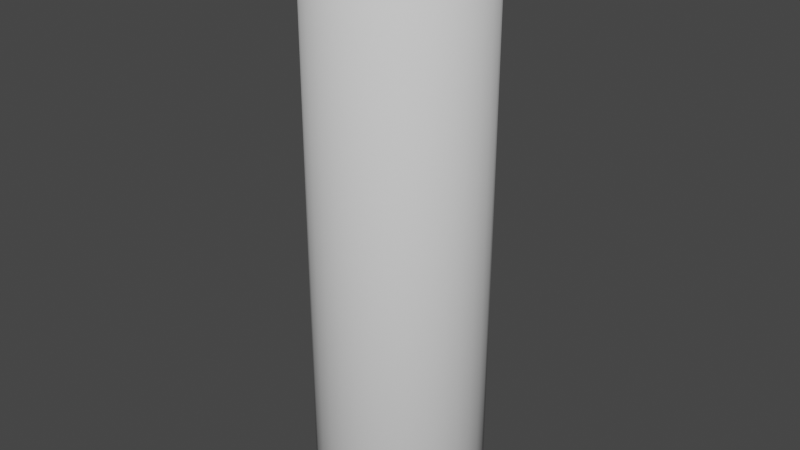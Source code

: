 # Source: blend.blend  (saved by Blender 2.80.75; exported with 4.5.12 LTS)
import bpy
from mathutils import Matrix  # noqa: F401  (used for matrix-valued properties, if any)

bpy.ops.wm.read_factory_settings(use_empty=True)
scene = bpy.context.scene
scene.name = 'Scene'

# ---- collections
col_collection = bpy.data.collections.new('Collection'); scene.collection.children.link(col_collection)

# ---- world
world_world = bpy.data.worlds.new('World'); scene.world = world_world
world_world.use_nodes = True; world_world.node_tree.nodes.clear()
_N = world_world.node_tree.nodes; _L = world_world.node_tree.links
n0 = _N.new('ShaderNodeOutputWorld'); n0.name = 'World Output'; n0.location = (300, 300)
n1 = _N.new('ShaderNodeBackground'); n1.name = 'Background'; n1.location = (10, 300)
n1.inputs[0].default_value = (0.05088, 0.05088, 0.05088, 1.0)
_L.new(n1.outputs[0], n0.inputs[0])
n0.is_active_output = True
world_world.color = (0.05088, 0.05088, 0.05088)
world_world.use_sun_shadow = False
world_world.sun_shadow_jitter_overblur = 0.0

# ---- meshes
me_001 = bpy.data.meshes.new('Цилиндр.001')
me_001.from_pydata([(0.0, 1.0, -1.161), (0.0, 1.0, 1.161), (0.1951, 0.9808, -1.161), (0.1951, 0.9808, 1.161), (0.3827, 0.9239, -1.161), (0.3827, 0.9239, 1.161), (0.5556, 0.8315, -1.161), (0.5556, 0.8315, 1.161), (0.7071, 0.7071, -1.161), (0.7071, 0.7071, 1.161), (0.8315, 0.5556, -1.161), (0.8315, 0.5556, 1.161), (0.9239, 0.3827, -1.161), (0.9239, 0.3827, 1.161), (0.9808, 0.1951, -1.161), (0.9808, 0.1951, 1.161), (1.0, 7.55e-08, -1.161), (1.0, 7.55e-08, 1.161), (0.9808, -0.1951, -1.161), (0.9808, -0.1951, 1.161), (0.9239, -0.3827, -1.161), (0.9239, -0.3827, 1.161), (0.8315, -0.5556, -1.161), (0.8315, -0.5556, 1.161), (0.7071, -0.7071, -1.161), (0.7071, -0.7071, 1.161), (0.5556, -0.8315, -1.161), (0.5556, -0.8315, 1.161), (0.3827, -0.9239, -1.161), (0.3827, -0.9239, 1.161), (0.1951, -0.9808, -1.161), (0.1951, -0.9808, 1.161), (-3.258e-07, -1.0, -1.161), (-3.258e-07, -1.0, 1.161), (-0.1951, -0.9808, -1.161), (-0.1951, -0.9808, 1.161), (-0.3827, -0.9239, -1.161), (-0.3827, -0.9239, 1.161), (-0.5556, -0.8315, -1.161), (-0.5556, -0.8315, 1.161), (-0.7071, -0.7071, -1.161), (-0.7071, -0.7071, 1.161), (-0.8315, -0.5556, -1.161), (-0.8315, -0.5556, 1.161), (-0.9239, -0.3827, -1.161), (-0.9239, -0.3827, 1.161), (-0.9808, -0.1951, -1.161), (-0.9808, -0.1951, 1.161), (-1.0, 9.656e-07, -1.161), (-1.0, 9.656e-07, 1.161), (-0.9808, 0.1951, -1.161), (-0.9808, 0.1951, 1.161), (-0.9239, 0.3827, -1.161), (-0.9239, 0.3827, 1.161), (-0.8315, 0.5556, -1.161), (-0.8315, 0.5556, 1.161), (-0.7071, 0.7071, -1.161), (-0.7071, 0.7071, 1.161), (-0.5556, 0.8315, -1.161), (-0.5556, 0.8315, 1.161), (-0.3827, 0.9239, -1.161), (-0.3827, 0.9239, 1.161), (-0.1951, 0.9808, -1.161), (-0.1951, 0.9808, 1.161)], [], [(0, 1, 3, 2), (2, 3, 5, 4), (4, 5, 7, 6), (6, 7, 9, 8), (8, 9, 11, 10), (10, 11, 13, 12), (12, 13, 15, 14), (14, 15, 17, 16), (16, 17, 19, 18), (18, 19, 21, 20), (20, 21, 23, 22), (22, 23, 25, 24), (24, 25, 27, 26), (26, 27, 29, 28), (28, 29, 31, 30), (30, 31, 33, 32), (32, 33, 35, 34), (34, 35, 37, 36), (36, 37, 39, 38), (38, 39, 41, 40), (40, 41, 43, 42), (42, 43, 45, 44), (44, 45, 47, 46), (46, 47, 49, 48), (48, 49, 51, 50), (50, 51, 53, 52), (52, 53, 55, 54), (54, 55, 57, 56), (56, 57, 59, 58), (58, 59, 61, 60), (3, 1, 63, 61, 59, 57, 55, 53, 51, 49, 47, 45, 43, 41, 39, 37, 35, 33, 31, 29, 27, 25, 23, 21, 19, 17, 15, 13, 11, 9, 7, 5), (60, 61, 63, 62), (62, 63, 1, 0), (0, 2, 4, 6, 8, 10, 12, 14, 16, 18, 20, 22, 24, 26, 28, 30, 32, 34, 36, 38, 40, 42, 44, 46, 48, 50, 52, 54, 56, 58, 60, 62)])
me_001.polygons.foreach_set('use_smooth', [True] * 34)
_uv = me_001.uv_layers.new(name='UVКарта')
_uv.uv.foreach_set('vector', [1.0, 0.5, 1.0, 1.0, 0.9688, 1.0, 0.9688, 0.5, 0.9688, 0.5, 0.9688, 1.0, 0.9375, 1.0, 0.9375, 0.5, 0.9375, 0.5, 0.9375, 1.0, 0.9062, 1.0, 0.9062, 0.5, 0.9062, 0.5, 0.9062, 1.0, 0.875, 1.0, 0.875, 0.5, 0.875, 0.5, 0.875, 1.0, 0.8438, 1.0, 0.8438, 0.5, 0.8438, 0.5, 0.8438, 1.0, 0.8125, 1.0, 0.8125, 0.5, 0.8125, 0.5, 0.8125, 1.0, 0.7812, 1.0, 0.7812, 0.5, 0.7812, 0.5, 0.7812, 1.0, 0.75, 1.0, 0.75, 0.5, 0.75, 0.5, 0.75, 1.0, 0.7188, 1.0, 0.7188, 0.5, 0.7188, 0.5, 0.7188, 1.0, 0.6875, 1.0, 0.6875, 0.5, 0.6875, 0.5, 0.6875, 1.0, 0.6562, 1.0, 0.6562, 0.5, 0.6562, 0.5, 0.6562, 1.0, 0.625, 1.0, 0.625, 0.5, 0.625, 0.5, 0.625, 1.0, 0.5938, 1.0, 0.5938, 0.5, 0.5938, 0.5, 0.5938, 1.0, 0.5625, 1.0, 0.5625, 0.5, 0.5625, 0.5, 0.5625, 1.0, 0.5312, 1.0, 0.5312, 0.5, 0.5312, 0.5, 0.5312, 1.0, 0.5, 1.0, 0.5, 0.5, 0.5, 0.5, 0.5, 1.0, 0.4688, 1.0, 0.4688, 0.5, 0.4688, 0.5, 0.4688, 1.0, 0.4375, 1.0, 0.4375, 0.5, 0.4375, 0.5, 0.4375, 1.0, 0.4062, 1.0, 0.4062, 0.5, 0.4062, 0.5, 0.4062, 1.0, 0.375, 1.0, 0.375, 0.5, 0.375, 0.5, 0.375, 1.0, 0.3438, 1.0, 0.3438, 0.5, 0.3438, 0.5, 0.3438, 1.0, 0.3125, 1.0, 0.3125, 0.5, 0.3125, 0.5, 0.3125, 1.0, 0.2812, 1.0, 0.2812, 0.5, 0.2812, 0.5, 0.2812, 1.0, 0.25, 1.0, 0.25, 0.5, 0.25, 0.5, 0.25, 1.0, 0.2188, 1.0, 0.2188, 0.5, 0.2188, 0.5, 0.2188, 1.0, 0.1875, 1.0, 0.1875, 0.5, 0.1875, 0.5, 0.1875, 1.0, 0.1562, 1.0, 0.1562, 0.5, 0.1562, 0.5, 0.1562, 1.0, 0.125, 1.0, 0.125, 0.5, 0.125, 0.5, 0.125, 1.0, 0.09375, 1.0, 0.09375, 0.5, 0.09375, 0.5, 0.09375, 1.0, 0.0625, 1.0, 0.0625, 0.5, 0.2968, 0.4854, 0.25, 0.49, 0.2032, 0.4854, 0.1582, 0.4717, 0.1167, 0.4496, 0.08029, 0.4197, 0.05045, 0.3833, 0.02827, 0.3418, 0.01461, 0.2968, 0.01, 0.25, 0.01461, 0.2032, 0.02827, 0.1582, 0.05045, 0.1167, 0.08029, 0.08029, 0.1167, 0.05045, 0.1582, 0.02827, 0.2032, 0.01461, 0.25, 0.01, 0.2968, 0.01461, 0.3418, 0.02827, 0.3833, 0.05045, 0.4197, 0.08029, 0.4496, 0.1167, 0.4717, 0.1582, 0.4854, 0.2032, 0.49, 0.25, 0.4854, 0.2968, 0.4717, 0.3418, 0.4496, 0.3833, 0.4197, 0.4197, 0.3833, 0.4496, 0.3418, 0.4717, 0.0625, 0.5, 0.0625, 1.0, 0.03125, 1.0, 0.03125, 0.5, 0.03125, 0.5, 0.03125, 1.0, 0.0, 1.0, 0.0, 0.5, 0.75, 0.49, 0.7968, 0.4854, 0.8418, 0.4717, 0.8833, 0.4496, 0.9197, 0.4197, 0.9496, 0.3833, 0.9717, 0.3418, 0.9854, 0.2968, 0.99, 0.25, 0.9854, 0.2032, 0.9717, 0.1582, 0.9496, 0.1167, 0.9197, 0.08029, 0.8833, 0.05045, 0.8418, 0.02827, 0.7968, 0.01461, 0.75, 0.01, 0.7032, 0.01461, 0.6582, 0.02827, 0.6167, 0.05045, 0.5803, 0.08029, 0.5504, 0.1167, 0.5283, 0.1582, 0.5146, 0.2032, 0.51, 0.25, 0.5146, 0.2968, 0.5283, 0.3418, 0.5504, 0.3833, 0.5803, 0.4197, 0.6167, 0.4496, 0.6582, 0.4717, 0.7032, 0.4854])
me_001.use_remesh_preserve_volume = False
me_001.use_remesh_preserve_attributes = False
me_001.use_mirror_vertex_groups = False
me_001.update()

# ---- objects
ob_x = bpy.data.objects.new('Цилиндр', me_001)

# ---- transforms, parenting, visibility, modifiers, constraints
ob_x.location = (0.0, 0.0, 0.0)
ob_x.scale = (0.7097, 0.7049, 2.078)
ob_x.lineart.crease_threshold = 0.0

# ---- collection membership
col_collection.objects.link(ob_x)

# ---- scene / render settings (as saved in the file)
scene.frame_start = 1; scene.frame_end = 250; scene.frame_set(1)
scene.render.engine = 'BLENDER_EEVEE_NEXT'
scene.cycles.use_denoising = False
scene.cycles.samples = 128
scene.cycles.sampling_pattern = 'TABULATED_SOBOL'
scene.cycles.use_adaptive_sampling = False
scene.cycles.use_light_tree = False
scene.view_settings.view_transform = 'Filmic'
bpy.context.view_layer.update()

# ---- added for rendering (the .blend has no active camera and no usable light): camera, sun
cam_auto = bpy.data.cameras.new('AutoCamera')
cam_auto.lens = 50.0
cam_auto.sensor_width = 36.0
cam_auto.clip_end = 1000.0
ob_auto_camera = bpy.data.objects.new('AutoCamera', cam_auto)
scene.collection.objects.link(ob_auto_camera)
ob_auto_camera.location = (4.83351, -5.80021, 3.86681)
ob_auto_camera.rotation_euler = (1.09748, -7.21219e-08, 0.694738)
scene.camera = ob_auto_camera
light_auto_sun = bpy.data.lights.new('AutoSun', 'SUN')
light_auto_sun.energy = 3.0
light_auto_sun.angle = 0.0523599
ob_auto_sun = bpy.data.objects.new('AutoSun', light_auto_sun)
scene.collection.objects.link(ob_auto_sun)
ob_auto_sun.rotation_euler = (0.872665, 0.174533, 0.523599)
bpy.context.view_layer.update()
